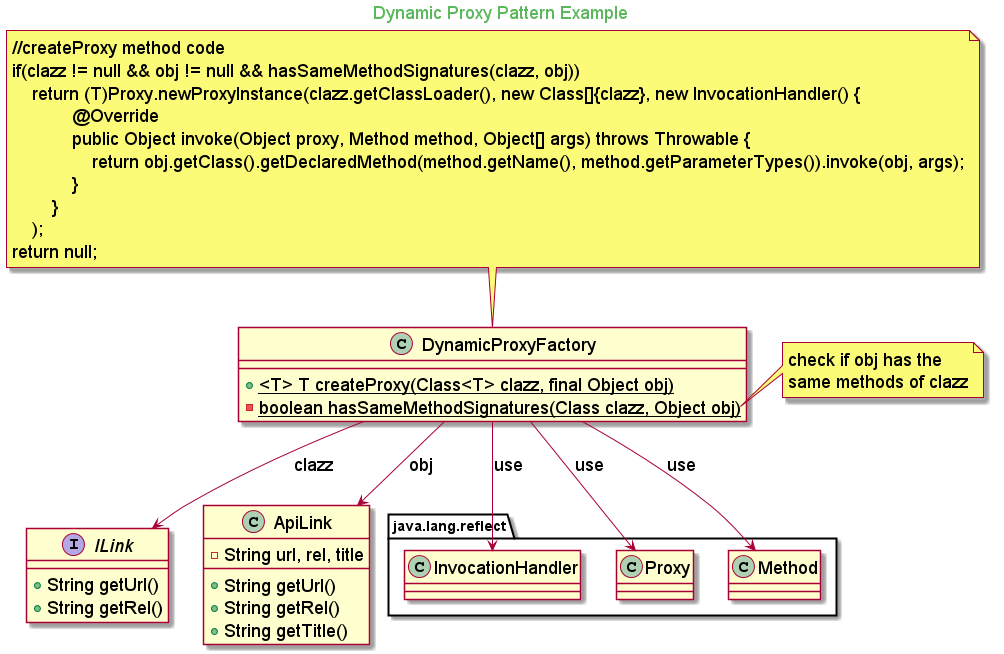

The diagram above was rendered by PlantUML. Its source (embedded in the PNG):
@startuml

skinparam backgroundcolor transparent
skinparam classFontSize 18
skinparam noteFontSize 18
skinparam arrowFontSize 18
skinparam classAttributeFontSize 18

skinparam titleFontColor #5cb85c

Title Dynamic Proxy Pattern Example

interface ILink {
    + String getUrl()
    + String getRel()
}

class ApiLink {
    - String url, rel, title
    + String getUrl()
    + String getRel()
    + String getTitle()
}

class DynamicProxyFactory {
    + {static} <T> T createProxy(Class<T> clazz, final Object obj)
    - {static} boolean hasSameMethodSignatures(Class clazz, Object obj)
}

DynamicProxyFactory --> ILink: clazz
DynamicProxyFactory --> ApiLink: obj

note top of DynamicProxyFactory
    //createProxy method code
    if(clazz != null && obj != null && hasSameMethodSignatures(clazz, obj))
        return (T)Proxy.newProxyInstance(clazz.getClassLoader(), new Class[]{clazz}, new InvocationHandler() {
                @Override
                public Object invoke(Object proxy, Method method, Object[] args) throws Throwable {
                    return obj.getClass().getDeclaredMethod(method.getName(), method.getParameterTypes()).invoke(obj, args);
                }
            }
        );
    return null;
end note

note right of DynamicProxyFactory::hasSameMethodSignatures
    check if obj has the
    same methods of clazz
end note

DynamicProxyFactory --> java.lang.reflect.InvocationHandler: use
DynamicProxyFactory --> java.lang.reflect.Proxy: use
DynamicProxyFactory --> java.lang.reflect.Method: use

@enduml